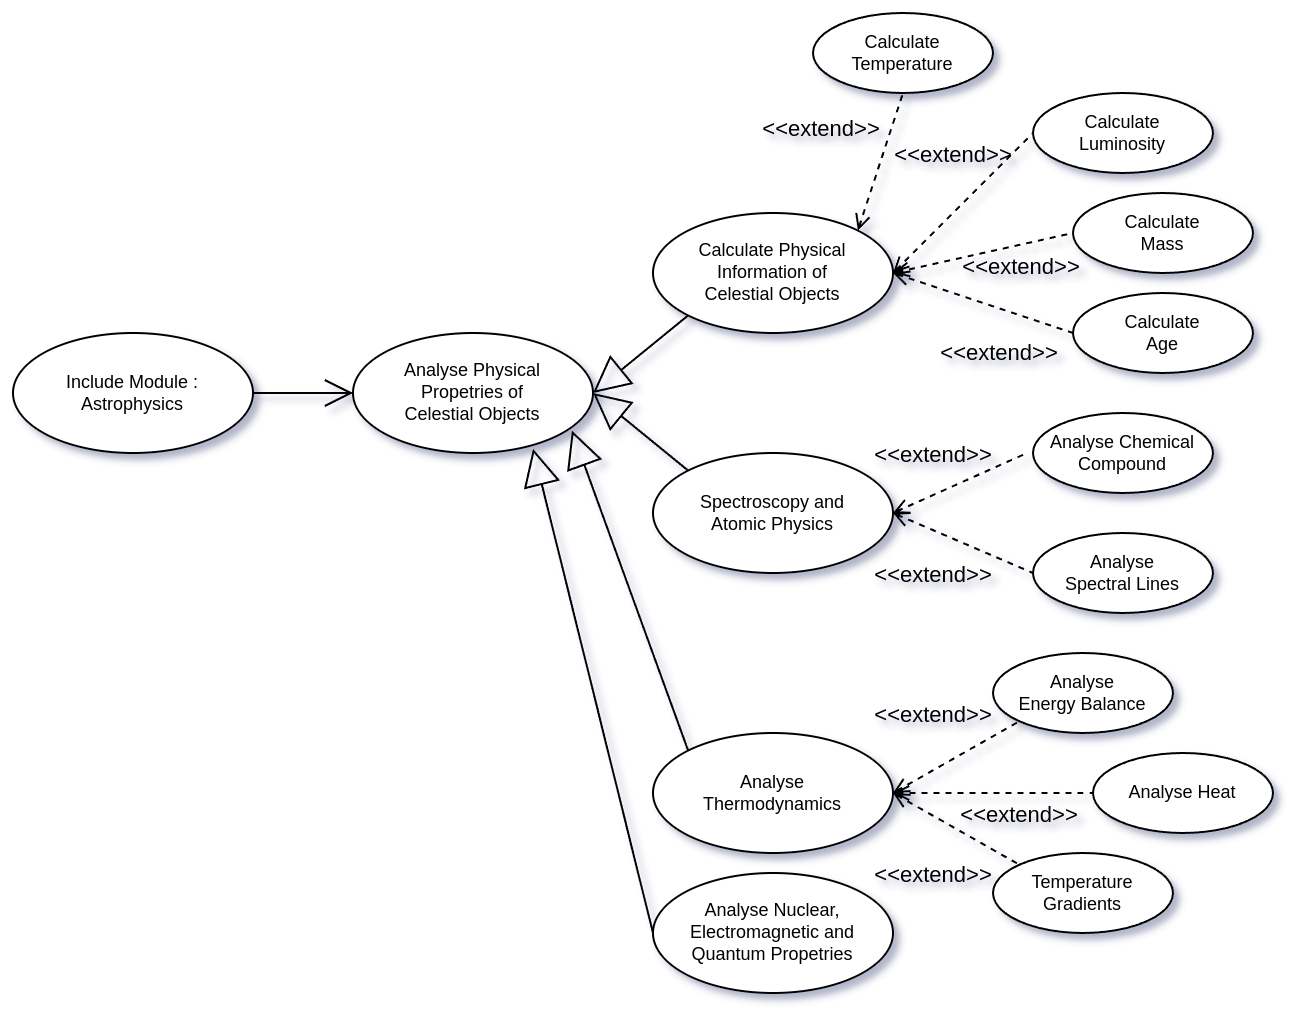

The diagram above was exported from draw.io. Its source (the exported page's mxGraphModel, read from the mxfile embedded in the PNG):
<mxGraphModel dx="-193" dy="1541" grid="1" gridSize="10" guides="1" tooltips="1" connect="1" arrows="1" fold="1" page="1" pageScale="1" pageWidth="850" pageHeight="1100" math="0" shadow="0">
  <root>
    <mxCell id="0" />
    <mxCell id="1" parent="0" />
    <mxCell id="_TZs-UMcsAIsMrrE9qfW-43" value="Include Module :&lt;div&gt;Astrophysics&lt;/div&gt;" style="ellipse;whiteSpace=wrap;html=1;fontSize=9;" parent="1" vertex="1">
      <mxGeometry x="970" y="-635" width="120" height="60" as="geometry" />
    </mxCell>
    <mxCell id="_TZs-UMcsAIsMrrE9qfW-44" value="" style="endArrow=open;endFill=1;endSize=12;html=1;rounded=0;exitX=1;exitY=0.5;exitDx=0;exitDy=0;entryX=0;entryY=0.5;entryDx=0;entryDy=0;" parent="1" source="_TZs-UMcsAIsMrrE9qfW-43" target="_TZs-UMcsAIsMrrE9qfW-45" edge="1">
      <mxGeometry width="160" relative="1" as="geometry">
        <mxPoint x="1070" y="-635" as="sourcePoint" />
        <mxPoint x="1157.573593128807" y="-583.7867965644034" as="targetPoint" />
      </mxGeometry>
    </mxCell>
    <mxCell id="_TZs-UMcsAIsMrrE9qfW-45" value="Analyse Physical&lt;div&gt;Propetries of&lt;/div&gt;&lt;div&gt;Celestial Objects&lt;/div&gt;" style="ellipse;whiteSpace=wrap;html=1;fontSize=9;" parent="1" vertex="1">
      <mxGeometry x="1140" y="-635" width="120" height="60" as="geometry" />
    </mxCell>
    <mxCell id="_TZs-UMcsAIsMrrE9qfW-46" value="" style="endArrow=none;endSize=16;endFill=0;html=1;rounded=0;exitX=1;exitY=0.5;exitDx=0;exitDy=0;entryX=0;entryY=1;entryDx=0;entryDy=0;startArrow=block;startFill=0;startSize=16;" parent="1" source="_TZs-UMcsAIsMrrE9qfW-45" target="_TZs-UMcsAIsMrrE9qfW-47" edge="1">
      <mxGeometry width="160" relative="1" as="geometry">
        <mxPoint x="1300" y="-615" as="sourcePoint" />
        <mxPoint x="1303.3328051985645" y="-650.7903613070484" as="targetPoint" />
      </mxGeometry>
    </mxCell>
    <mxCell id="_TZs-UMcsAIsMrrE9qfW-47" value="Calculate Physical&lt;div&gt;Information of&lt;/div&gt;&lt;div&gt;Celestial Objects&lt;/div&gt;" style="ellipse;whiteSpace=wrap;html=1;fontSize=9;" parent="1" vertex="1">
      <mxGeometry x="1290" y="-695" width="120" height="60" as="geometry" />
    </mxCell>
    <mxCell id="_TZs-UMcsAIsMrrE9qfW-48" value="Calculate&lt;div&gt;Temperature&lt;/div&gt;" style="ellipse;whiteSpace=wrap;html=1;fontSize=9;" parent="1" vertex="1">
      <mxGeometry x="1370" y="-795" width="90" height="40" as="geometry" />
    </mxCell>
    <mxCell id="_TZs-UMcsAIsMrrE9qfW-49" value="Calculate&lt;div&gt;Luminosity&lt;/div&gt;" style="ellipse;whiteSpace=wrap;html=1;fontSize=9;" parent="1" vertex="1">
      <mxGeometry x="1480" y="-755" width="90" height="40" as="geometry" />
    </mxCell>
    <mxCell id="_TZs-UMcsAIsMrrE9qfW-50" value="Calculate&lt;div&gt;Mass&lt;/div&gt;" style="ellipse;whiteSpace=wrap;html=1;fontSize=9;" parent="1" vertex="1">
      <mxGeometry x="1500" y="-705" width="90" height="40" as="geometry" />
    </mxCell>
    <mxCell id="_TZs-UMcsAIsMrrE9qfW-51" value="Calculate&lt;div&gt;Age&lt;/div&gt;" style="ellipse;whiteSpace=wrap;html=1;fontSize=9;" parent="1" vertex="1">
      <mxGeometry x="1500" y="-655" width="90" height="40" as="geometry" />
    </mxCell>
    <mxCell id="_TZs-UMcsAIsMrrE9qfW-52" value="Analyse Chemical&lt;div&gt;Compound&lt;/div&gt;" style="ellipse;whiteSpace=wrap;html=1;fontSize=9;" parent="1" vertex="1">
      <mxGeometry x="1480" y="-595" width="90" height="40" as="geometry" />
    </mxCell>
    <mxCell id="_TZs-UMcsAIsMrrE9qfW-53" value="&amp;lt;&amp;lt;extend&amp;gt;&amp;gt;" style="html=1;verticalAlign=bottom;labelBackgroundColor=none;endArrow=none;endFill=0;dashed=1;rounded=0;exitX=1;exitY=0;exitDx=0;exitDy=0;entryX=0.5;entryY=1;entryDx=0;entryDy=0;startArrow=open;startFill=0;" parent="1" source="_TZs-UMcsAIsMrrE9qfW-47" target="_TZs-UMcsAIsMrrE9qfW-48" edge="1">
      <mxGeometry x="-0.0735" y="30" width="160" relative="1" as="geometry">
        <mxPoint x="1400" y="-695" as="sourcePoint" />
        <mxPoint x="1480" y="-695" as="targetPoint" />
        <mxPoint as="offset" />
      </mxGeometry>
    </mxCell>
    <mxCell id="_TZs-UMcsAIsMrrE9qfW-54" value="&amp;lt;&amp;lt;extend&amp;gt;&amp;gt;" style="html=1;verticalAlign=bottom;labelBackgroundColor=none;endArrow=none;endFill=0;dashed=1;rounded=0;exitX=1;exitY=0.5;exitDx=0;exitDy=0;entryX=-0.038;entryY=0.505;entryDx=0;entryDy=0;entryPerimeter=0;startArrow=open;startFill=0;" parent="1" source="_TZs-UMcsAIsMrrE9qfW-58" target="_TZs-UMcsAIsMrrE9qfW-52" edge="1">
      <mxGeometry x="-0.2755" y="10" width="160" relative="1" as="geometry">
        <mxPoint x="1402" y="-726" as="sourcePoint" />
        <mxPoint x="1463" y="-781" as="targetPoint" />
        <mxPoint as="offset" />
      </mxGeometry>
    </mxCell>
    <mxCell id="_TZs-UMcsAIsMrrE9qfW-55" value="&amp;lt;&amp;lt;extend&amp;gt;&amp;gt;" style="html=1;verticalAlign=bottom;labelBackgroundColor=none;endArrow=none;endFill=0;dashed=1;rounded=0;exitX=1;exitY=0.5;exitDx=0;exitDy=0;entryX=0;entryY=0.5;entryDx=0;entryDy=0;startArrow=open;startFill=0;" parent="1" source="_TZs-UMcsAIsMrrE9qfW-47" target="_TZs-UMcsAIsMrrE9qfW-51" edge="1">
      <mxGeometry x="0.3933" y="-30" width="160" relative="1" as="geometry">
        <mxPoint x="1402" y="-634" as="sourcePoint" />
        <mxPoint x="1447" y="-565" as="targetPoint" />
        <mxPoint as="offset" />
      </mxGeometry>
    </mxCell>
    <mxCell id="_TZs-UMcsAIsMrrE9qfW-56" value="&amp;lt;&amp;lt;extend&amp;gt;&amp;gt;" style="html=1;verticalAlign=bottom;labelBackgroundColor=none;endArrow=none;endFill=0;dashed=1;rounded=0;exitX=1;exitY=0.5;exitDx=0;exitDy=0;entryX=0;entryY=0.5;entryDx=0;entryDy=0;startArrow=open;startFill=0;" parent="1" source="_TZs-UMcsAIsMrrE9qfW-47" target="_TZs-UMcsAIsMrrE9qfW-49" edge="1">
      <mxGeometry x="0.1429" y="14" width="160" relative="1" as="geometry">
        <mxPoint x="1420" y="-655" as="sourcePoint" />
        <mxPoint x="1500" y="-605" as="targetPoint" />
        <mxPoint as="offset" />
      </mxGeometry>
    </mxCell>
    <mxCell id="_TZs-UMcsAIsMrrE9qfW-57" value="&amp;lt;&amp;lt;extend&amp;gt;&amp;gt;" style="html=1;verticalAlign=bottom;labelBackgroundColor=none;endArrow=none;endFill=0;dashed=1;rounded=0;exitX=1;exitY=0.5;exitDx=0;exitDy=0;entryX=0;entryY=0.5;entryDx=0;entryDy=0;startArrow=open;startFill=0;" parent="1" source="_TZs-UMcsAIsMrrE9qfW-47" target="_TZs-UMcsAIsMrrE9qfW-50" edge="1">
      <mxGeometry x="0.3333" y="-20" width="160" relative="1" as="geometry">
        <mxPoint x="1430" y="-645" as="sourcePoint" />
        <mxPoint x="1510" y="-595" as="targetPoint" />
        <mxPoint as="offset" />
      </mxGeometry>
    </mxCell>
    <mxCell id="_TZs-UMcsAIsMrrE9qfW-58" value="Spectroscopy and&lt;div&gt;Atomic Physics&lt;/div&gt;" style="ellipse;whiteSpace=wrap;html=1;fontSize=9;" parent="1" vertex="1">
      <mxGeometry x="1290" y="-575" width="120" height="60" as="geometry" />
    </mxCell>
    <mxCell id="_TZs-UMcsAIsMrrE9qfW-59" value="Analyse&lt;div&gt;Spectral Lines&lt;/div&gt;" style="ellipse;whiteSpace=wrap;html=1;fontSize=9;" parent="1" vertex="1">
      <mxGeometry x="1480" y="-535" width="90" height="40" as="geometry" />
    </mxCell>
    <mxCell id="_TZs-UMcsAIsMrrE9qfW-60" value="&amp;lt;&amp;lt;extend&amp;gt;&amp;gt;" style="html=1;verticalAlign=bottom;labelBackgroundColor=none;endArrow=none;endFill=0;dashed=1;rounded=0;exitX=1;exitY=0.5;exitDx=0;exitDy=0;entryX=0;entryY=0.5;entryDx=0;entryDy=0;startArrow=open;startFill=0;" parent="1" source="_TZs-UMcsAIsMrrE9qfW-58" target="_TZs-UMcsAIsMrrE9qfW-59" edge="1">
      <mxGeometry x="-0.1034" y="-29" width="160" relative="1" as="geometry">
        <mxPoint x="1420" y="-535" as="sourcePoint" />
        <mxPoint x="1487" y="-565" as="targetPoint" />
        <mxPoint as="offset" />
      </mxGeometry>
    </mxCell>
    <mxCell id="_TZs-UMcsAIsMrrE9qfW-61" value="" style="endArrow=none;endSize=16;endFill=0;html=1;rounded=0;exitX=1;exitY=0.5;exitDx=0;exitDy=0;entryX=0;entryY=0;entryDx=0;entryDy=0;startArrow=block;startFill=0;startSize=16;" parent="1" source="_TZs-UMcsAIsMrrE9qfW-45" target="_TZs-UMcsAIsMrrE9qfW-58" edge="1">
      <mxGeometry width="160" relative="1" as="geometry">
        <mxPoint x="1252" y="-616" as="sourcePoint" />
        <mxPoint x="1309" y="-641" as="targetPoint" />
      </mxGeometry>
    </mxCell>
    <mxCell id="_TZs-UMcsAIsMrrE9qfW-62" value="Analyse&lt;div&gt;Thermodynamics&lt;/div&gt;" style="ellipse;whiteSpace=wrap;html=1;fontSize=9;" parent="1" vertex="1">
      <mxGeometry x="1290" y="-435" width="120" height="60" as="geometry" />
    </mxCell>
    <mxCell id="_TZs-UMcsAIsMrrE9qfW-63" value="Analyse Heat" style="ellipse;whiteSpace=wrap;html=1;fontSize=9;" parent="1" vertex="1">
      <mxGeometry x="1510" y="-425" width="90" height="40" as="geometry" />
    </mxCell>
    <mxCell id="_TZs-UMcsAIsMrrE9qfW-64" value="&amp;lt;&amp;lt;extend&amp;gt;&amp;gt;" style="html=1;verticalAlign=bottom;labelBackgroundColor=none;endArrow=none;endFill=0;dashed=1;rounded=0;exitX=1;exitY=0.5;exitDx=0;exitDy=0;entryX=0;entryY=0.5;entryDx=0;entryDy=0;startArrow=open;startFill=0;" parent="1" source="_TZs-UMcsAIsMrrE9qfW-62" target="_TZs-UMcsAIsMrrE9qfW-63" edge="1">
      <mxGeometry x="0.25" y="-20" width="160" relative="1" as="geometry">
        <mxPoint x="1410" y="-405" as="sourcePoint" />
        <mxPoint x="1486" y="-385" as="targetPoint" />
        <mxPoint as="offset" />
      </mxGeometry>
    </mxCell>
    <mxCell id="_TZs-UMcsAIsMrrE9qfW-65" value="Analyse&lt;div&gt;Energy Balance&lt;/div&gt;" style="ellipse;whiteSpace=wrap;html=1;fontSize=9;" parent="1" vertex="1">
      <mxGeometry x="1460" y="-475" width="90" height="40" as="geometry" />
    </mxCell>
    <mxCell id="_TZs-UMcsAIsMrrE9qfW-66" value="Temperature&lt;div&gt;Gradients&lt;/div&gt;" style="ellipse;whiteSpace=wrap;html=1;fontSize=9;" parent="1" vertex="1">
      <mxGeometry x="1460" y="-375" width="90" height="40" as="geometry" />
    </mxCell>
    <mxCell id="_TZs-UMcsAIsMrrE9qfW-67" value="&amp;lt;&amp;lt;extend&amp;gt;&amp;gt;" style="html=1;verticalAlign=bottom;labelBackgroundColor=none;endArrow=none;endFill=0;dashed=1;rounded=0;exitX=1;exitY=0.5;exitDx=0;exitDy=0;entryX=0;entryY=1;entryDx=0;entryDy=0;startArrow=open;startFill=0;" parent="1" source="_TZs-UMcsAIsMrrE9qfW-62" target="_TZs-UMcsAIsMrrE9qfW-65" edge="1">
      <mxGeometry x="-0.1146" y="16" width="160" relative="1" as="geometry">
        <mxPoint x="1420" y="-395" as="sourcePoint" />
        <mxPoint x="1500" y="-395" as="targetPoint" />
        <mxPoint as="offset" />
      </mxGeometry>
    </mxCell>
    <mxCell id="_TZs-UMcsAIsMrrE9qfW-68" value="&amp;lt;&amp;lt;extend&amp;gt;&amp;gt;" style="html=1;verticalAlign=bottom;labelBackgroundColor=none;endArrow=none;endFill=0;dashed=1;rounded=0;entryX=0;entryY=0;entryDx=0;entryDy=0;startArrow=open;startFill=0;" parent="1" target="_TZs-UMcsAIsMrrE9qfW-66" edge="1">
      <mxGeometry x="0.1565" y="-34" width="160" relative="1" as="geometry">
        <mxPoint x="1410" y="-405" as="sourcePoint" />
        <mxPoint x="1483" y="-431" as="targetPoint" />
        <mxPoint as="offset" />
      </mxGeometry>
    </mxCell>
    <mxCell id="_TZs-UMcsAIsMrrE9qfW-69" value="" style="endArrow=none;endSize=16;endFill=0;html=1;rounded=0;exitX=0.912;exitY=0.813;exitDx=0;exitDy=0;entryX=0;entryY=0;entryDx=0;entryDy=0;startArrow=block;startFill=0;startSize=16;exitPerimeter=0;" parent="1" source="_TZs-UMcsAIsMrrE9qfW-45" target="_TZs-UMcsAIsMrrE9qfW-62" edge="1">
      <mxGeometry width="160" relative="1" as="geometry">
        <mxPoint x="1270" y="-595" as="sourcePoint" />
        <mxPoint x="1318" y="-556" as="targetPoint" />
      </mxGeometry>
    </mxCell>
    <mxCell id="_TZs-UMcsAIsMrrE9qfW-70" value="Analyse Nuclear,&lt;div&gt;Electromagnetic and&lt;/div&gt;&lt;div&gt;Quantum Propetries&lt;/div&gt;" style="ellipse;whiteSpace=wrap;html=1;fontSize=9;" parent="1" vertex="1">
      <mxGeometry x="1290" y="-365" width="120" height="60" as="geometry" />
    </mxCell>
    <mxCell id="_TZs-UMcsAIsMrrE9qfW-71" value="" style="endArrow=none;endSize=16;endFill=0;html=1;rounded=0;exitX=0.75;exitY=0.965;exitDx=0;exitDy=0;entryX=0;entryY=0.5;entryDx=0;entryDy=0;startArrow=block;startFill=0;startSize=16;exitPerimeter=0;" parent="1" source="_TZs-UMcsAIsMrrE9qfW-45" target="_TZs-UMcsAIsMrrE9qfW-70" edge="1">
      <mxGeometry width="160" relative="1" as="geometry">
        <mxPoint x="1250" y="-575" as="sourcePoint" />
        <mxPoint x="1297" y="-396" as="targetPoint" />
      </mxGeometry>
    </mxCell>
  </root>
</mxGraphModel>